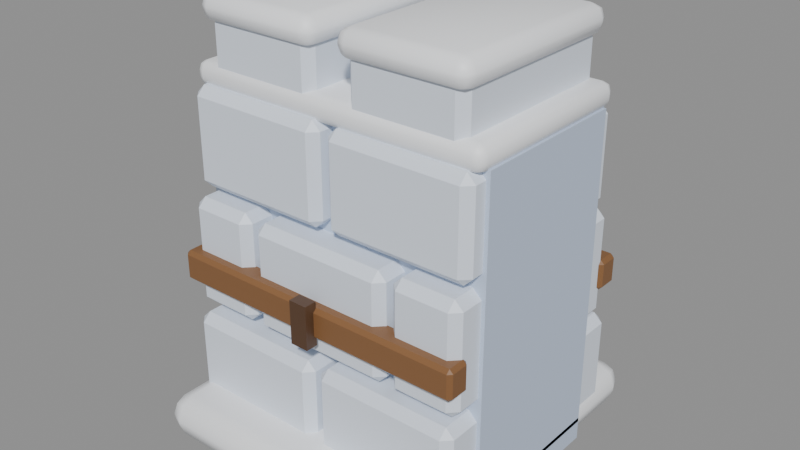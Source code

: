 # Source: palisade-2.blend  (saved by Blender 5.2.45; exported with 4.5.12 LTS)
import bpy
from mathutils import Matrix  # noqa: F401  (used for matrix-valued properties, if any)

bpy.ops.wm.read_factory_settings(use_empty=True)
scene = bpy.context.scene
scene.name = 'Scene'

# ---- materials (node trees are filled in below, after node groups)
mat_snow_block = bpy.data.materials.new('Snow Block')
mat_snow_block.diffuse_color = (0.7758, 0.8388, 0.9387, 1.0)
mat_snow_shade = bpy.data.materials.new('Snow Shade')
mat_snow_shade.diffuse_color = (0.552, 0.6445, 0.807, 1.0)
mat_snow_cap = bpy.data.materials.new('Snow Cap')
mat_snow_cap.diffuse_color = (0.956, 0.9734, 1.0, 1.0)
mat_wood = bpy.data.materials.new('Wood')
mat_wood.diffuse_color = (0.2307, 0.107, 0.03955, 1.0)
mat_wood_dark = bpy.data.materials.new('Wood Dark')
mat_wood_dark.diffuse_color = (0.09306, 0.04519, 0.02122, 1.0)

# ---- material node trees
mat_snow_block.use_nodes = True; mat_snow_block.node_tree.nodes.clear()
_N = mat_snow_block.node_tree.nodes; _L = mat_snow_block.node_tree.links
n0 = _N.new('ShaderNodeBsdfPrincipled'); n0.name = 'Principled BSDF'; n0.location = (-200, 100)
n0.inputs[0].default_value = (0.7758, 0.8388, 0.9387, 1.0)
n0.inputs[10].default_value = 0.005
n1 = _N.new('ShaderNodeOutputMaterial'); n1.name = 'Material Output'; n1.location = (200, 100)
_L.new(n0.outputs[0], n1.inputs[0])
n1.is_active_output = True
mat_snow_shade.use_nodes = True; mat_snow_shade.node_tree.nodes.clear()
_N = mat_snow_shade.node_tree.nodes; _L = mat_snow_shade.node_tree.links
n0 = _N.new('ShaderNodeBsdfPrincipled'); n0.name = 'Principled BSDF'; n0.location = (-200, 100)
n0.inputs[0].default_value = (0.552, 0.6445, 0.807, 1.0)
n0.inputs[10].default_value = 0.005
n1 = _N.new('ShaderNodeOutputMaterial'); n1.name = 'Material Output'; n1.location = (200, 100)
_L.new(n0.outputs[0], n1.inputs[0])
n1.is_active_output = True
mat_snow_cap.use_nodes = True; mat_snow_cap.node_tree.nodes.clear()
_N = mat_snow_cap.node_tree.nodes; _L = mat_snow_cap.node_tree.links
n0 = _N.new('ShaderNodeBsdfPrincipled'); n0.name = 'Principled BSDF'; n0.location = (-200, 100)
n0.inputs[0].default_value = (0.956, 0.9734, 1.0, 1.0)
n0.inputs[10].default_value = 0.005
n1 = _N.new('ShaderNodeOutputMaterial'); n1.name = 'Material Output'; n1.location = (200, 100)
_L.new(n0.outputs[0], n1.inputs[0])
n1.is_active_output = True
mat_wood.use_nodes = True; mat_wood.node_tree.nodes.clear()
_N = mat_wood.node_tree.nodes; _L = mat_wood.node_tree.links
n0 = _N.new('ShaderNodeBsdfPrincipled'); n0.name = 'Principled BSDF'; n0.location = (-200, 100)
n0.inputs[0].default_value = (0.2307, 0.107, 0.03955, 1.0)
n0.inputs[10].default_value = 0.005
n1 = _N.new('ShaderNodeOutputMaterial'); n1.name = 'Material Output'; n1.location = (200, 100)
_L.new(n0.outputs[0], n1.inputs[0])
n1.is_active_output = True
mat_wood_dark.use_nodes = True; mat_wood_dark.node_tree.nodes.clear()
_N = mat_wood_dark.node_tree.nodes; _L = mat_wood_dark.node_tree.links
n0 = _N.new('ShaderNodeBsdfPrincipled'); n0.name = 'Principled BSDF'; n0.location = (-200, 100)
n0.inputs[0].default_value = (0.09306, 0.04519, 0.02122, 1.0)
n0.inputs[10].default_value = 0.005
n1 = _N.new('ShaderNodeOutputMaterial'); n1.name = 'Material Output'; n1.location = (200, 100)
_L.new(n0.outputs[0], n1.inputs[0])
n1.is_active_output = True

# ---- meshes
me_box = bpy.data.meshes.new('box')
me_box.from_pydata([(-0.488, -0.3909, 0.01), (-0.012, -0.3909, 0.01), (-0.488, 0.4091, 0.01), (-0.012, 0.4091, 0.01), (-0.488, -0.3909, 0.3822), (-0.012, -0.3909, 0.3822), (-0.488, 0.4091, 0.3822), (-0.012, 0.4091, 0.3822)], [], [(0, 2, 3, 1), (4, 5, 7, 6), (0, 1, 5, 4), (2, 6, 7, 3), (0, 4, 6, 2), (1, 3, 7, 5)])
me_box.materials.append(mat_snow_block)
me_box.update()
me_box_001 = bpy.data.meshes.new('box.001')
me_box_001.from_pydata([(0.012, -0.393, 0.01), (0.488, -0.393, 0.01), (0.012, 0.407, 0.01), (0.488, 0.407, 0.01), (0.012, -0.393, 0.3894), (0.488, -0.393, 0.3894), (0.012, 0.407, 0.3894), (0.488, 0.407, 0.3894)], [], [(0, 2, 3, 1), (4, 5, 7, 6), (0, 1, 5, 4), (2, 6, 7, 3), (0, 4, 6, 2), (1, 3, 7, 5)])
me_box_001.materials.append(mat_snow_block)
me_box_001.update()
me_box_002 = bpy.data.meshes.new('box.002')
me_box_002.from_pydata([(-0.488, -0.3695, 0.41), (-0.262, -0.3695, 0.41), (-0.488, 0.3605, 0.41), (-0.262, 0.3605, 0.41), (-0.488, -0.3695, 0.7672), (-0.262, -0.3695, 0.7672), (-0.488, 0.3605, 0.7672), (-0.262, 0.3605, 0.7672)], [], [(0, 2, 3, 1), (4, 5, 7, 6), (0, 1, 5, 4), (2, 6, 7, 3), (0, 4, 6, 2), (1, 3, 7, 5)])
me_box_002.materials.append(mat_snow_block)
me_box_002.update()
me_box_003 = bpy.data.meshes.new('box.003')
me_box_003.from_pydata([(-0.238, -0.369, 0.41), (0.238, -0.369, 0.41), (-0.238, 0.361, 0.41), (0.238, 0.361, 0.41), (-0.238, -0.369, 0.76), (0.238, -0.369, 0.76), (-0.238, 0.361, 0.76), (0.238, 0.361, 0.76)], [], [(0, 2, 3, 1), (4, 5, 7, 6), (0, 1, 5, 4), (2, 6, 7, 3), (0, 4, 6, 2), (1, 3, 7, 5)])
me_box_003.materials.append(mat_snow_block)
me_box_003.update()
me_box_004 = bpy.data.meshes.new('box.004')
me_box_004.from_pydata([(0.262, -0.3686, 0.41), (0.488, -0.3686, 0.41), (0.262, 0.3614, 0.41), (0.488, 0.3614, 0.41), (0.262, -0.3686, 0.767), (0.488, -0.3686, 0.767), (0.262, 0.3614, 0.767), (0.488, 0.3614, 0.767)], [], [(0, 2, 3, 1), (4, 5, 7, 6), (0, 1, 5, 4), (2, 6, 7, 3), (0, 4, 6, 2), (1, 3, 7, 5)])
me_box_004.materials.append(mat_snow_block)
me_box_004.update()
me_box_005 = bpy.data.meshes.new('box.005')
me_box_005.from_pydata([(-0.488, -0.3385, 0.79), (-0.012, -0.3385, 0.79), (-0.488, 0.3215, 0.79), (-0.012, 0.3215, 0.79), (-0.488, -0.3385, 1.106), (-0.012, -0.3385, 1.106), (-0.488, 0.3215, 1.106), (-0.012, 0.3215, 1.106)], [], [(0, 2, 3, 1), (4, 5, 7, 6), (0, 1, 5, 4), (2, 6, 7, 3), (0, 4, 6, 2), (1, 3, 7, 5)])
me_box_005.materials.append(mat_snow_block)
me_box_005.update()
me_box_006 = bpy.data.meshes.new('box.006')
me_box_006.from_pydata([(0.012, -0.3336, 0.79), (0.488, -0.3336, 0.79), (0.012, 0.3264, 0.79), (0.488, 0.3264, 0.79), (0.012, -0.3336, 1.1), (0.488, -0.3336, 1.1), (0.012, 0.3264, 1.1), (0.488, 0.3264, 1.1)], [], [(0, 2, 3, 1), (4, 5, 7, 6), (0, 1, 5, 4), (2, 6, 7, 3), (0, 4, 6, 2), (1, 3, 7, 5)])
me_box_006.materials.append(mat_snow_block)
me_box_006.update()
me_core = bpy.data.meshes.new('core')
me_core.from_pydata([(-0.5, -0.265, 0.0), (0.5, -0.265, 0.0), (-0.5, 0.265, 0.0), (0.5, 0.265, 0.0), (-0.5, -0.265, 1.1), (0.5, -0.265, 1.1), (-0.5, 0.265, 1.1), (0.5, 0.265, 1.1)], [], [(0, 2, 3, 1), (4, 5, 7, 6), (0, 1, 5, 4), (2, 6, 7, 3), (0, 4, 6, 2), (1, 3, 7, 5)])
me_core.materials.append(mat_snow_shade)
me_core.update()
me_box_007 = bpy.data.meshes.new('box.007')
me_box_007.from_pydata([(-0.44, -0.295, 1.12), (-0.06, -0.295, 1.12), (-0.44, 0.295, 1.12), (-0.06, 0.295, 1.12), (-0.44, -0.295, 1.317), (-0.06, -0.295, 1.317), (-0.44, 0.295, 1.317), (-0.06, 0.295, 1.317)], [], [(0, 2, 3, 1), (4, 5, 7, 6), (0, 1, 5, 4), (2, 6, 7, 3), (0, 4, 6, 2), (1, 3, 7, 5)])
me_box_007.materials.append(mat_snow_block)
me_box_007.update()
me_snow = bpy.data.meshes.new('snow')
me_snow.from_pydata([(-0.46, -0.315, 1.287), (-0.04, -0.315, 1.287), (-0.46, 0.315, 1.287), (-0.04, 0.315, 1.287), (-0.46, -0.315, 1.377), (-0.04, -0.315, 1.377), (-0.46, 0.315, 1.377), (-0.04, 0.315, 1.377)], [], [(0, 2, 3, 1), (4, 5, 7, 6), (0, 1, 5, 4), (2, 6, 7, 3), (0, 4, 6, 2), (1, 3, 7, 5)])
me_snow.polygons.foreach_set('use_smooth', [True] * 6)
me_snow.materials.append(mat_snow_cap)
me_snow.update()
me_box_008 = bpy.data.meshes.new('box.008')
me_box_008.from_pydata([(0.06, -0.295, 1.12), (0.44, -0.295, 1.12), (0.06, 0.295, 1.12), (0.44, 0.295, 1.12), (0.06, -0.295, 1.315), (0.44, -0.295, 1.315), (0.06, 0.295, 1.315), (0.44, 0.295, 1.315)], [], [(0, 2, 3, 1), (4, 5, 7, 6), (0, 1, 5, 4), (2, 6, 7, 3), (0, 4, 6, 2), (1, 3, 7, 5)])
me_box_008.materials.append(mat_snow_block)
me_box_008.update()
me_snow_001 = bpy.data.meshes.new('snow.001')
me_snow_001.from_pydata([(0.04, -0.315, 1.285), (0.46, -0.315, 1.285), (0.04, 0.315, 1.285), (0.46, 0.315, 1.285), (0.04, -0.315, 1.375), (0.46, -0.315, 1.375), (0.04, 0.315, 1.375), (0.46, 0.315, 1.375)], [], [(0, 2, 3, 1), (4, 5, 7, 6), (0, 1, 5, 4), (2, 6, 7, 3), (0, 4, 6, 2), (1, 3, 7, 5)])
me_snow_001.polygons.foreach_set('use_smooth', [True] * 6)
me_snow_001.materials.append(mat_snow_cap)
me_snow_001.update()
me_snow_002 = bpy.data.meshes.new('snow.002')
me_snow_002.from_pydata([(-0.5, -0.305, 1.09), (0.5, -0.305, 1.09), (-0.5, 0.305, 1.09), (0.5, 0.305, 1.09), (-0.5, -0.305, 1.17), (0.5, -0.305, 1.17), (-0.5, 0.305, 1.17), (0.5, 0.305, 1.17)], [], [(0, 2, 3, 1), (4, 5, 7, 6), (0, 1, 5, 4), (2, 6, 7, 3), (0, 4, 6, 2), (1, 3, 7, 5)])
me_snow_002.polygons.foreach_set('use_smooth', [True] * 6)
me_snow_002.materials.append(mat_snow_cap)
me_snow_002.update()
me_box_009 = bpy.data.meshes.new('box.009')
me_box_009.from_pydata([(-0.5, -0.405, 0.5), (0.5, -0.405, 0.5), (-0.5, -0.325, 0.5), (0.5, -0.325, 0.5), (-0.5, -0.405, 0.6), (0.5, -0.405, 0.6), (-0.5, -0.325, 0.6), (0.5, -0.325, 0.6)], [], [(0, 2, 3, 1), (4, 5, 7, 6), (0, 1, 5, 4), (2, 6, 7, 3), (0, 4, 6, 2), (1, 3, 7, 5)])
me_box_009.materials.append(mat_wood)
me_box_009.update()
me_box_010 = bpy.data.meshes.new('box.010')
me_box_010.from_pydata([(-0.03, -0.395, 0.48), (0.03, -0.395, 0.48), (-0.03, -0.435, 0.48), (0.03, -0.435, 0.48), (-0.03, -0.395, 0.62), (0.03, -0.395, 0.62), (-0.03, -0.435, 0.62), (0.03, -0.435, 0.62)], [], [(0, 2, 3, 1), (4, 5, 7, 6), (0, 1, 5, 4), (2, 6, 7, 3), (0, 4, 6, 2), (1, 3, 7, 5)])
me_box_010.materials.append(mat_wood_dark)
me_box_010.update()
me_box_011 = bpy.data.meshes.new('box.011')
me_box_011.from_pydata([(-0.5, 0.325, 0.5), (0.5, 0.325, 0.5), (-0.5, 0.405, 0.5), (0.5, 0.405, 0.5), (-0.5, 0.325, 0.6), (0.5, 0.325, 0.6), (-0.5, 0.405, 0.6), (0.5, 0.405, 0.6)], [], [(0, 2, 3, 1), (4, 5, 7, 6), (0, 1, 5, 4), (2, 6, 7, 3), (0, 4, 6, 2), (1, 3, 7, 5)])
me_box_011.materials.append(mat_wood)
me_box_011.update()
me_box_012 = bpy.data.meshes.new('box.012')
me_box_012.from_pydata([(-0.03, 0.395, 0.48), (0.03, 0.395, 0.48), (-0.03, 0.435, 0.48), (0.03, 0.435, 0.48), (-0.03, 0.395, 0.62), (0.03, 0.395, 0.62), (-0.03, 0.435, 0.62), (0.03, 0.435, 0.62)], [], [(0, 2, 3, 1), (4, 5, 7, 6), (0, 1, 5, 4), (2, 6, 7, 3), (0, 4, 6, 2), (1, 3, 7, 5)])
me_box_012.materials.append(mat_wood_dark)
me_box_012.update()
me_snow_003 = bpy.data.meshes.new('snow.003')
me_snow_003.from_pydata([(-0.5, -0.54, 0.0), (0.5, -0.54, 0.0), (-0.5, 0.54, 0.0), (0.5, 0.54, 0.0), (-0.5, -0.54, 0.14), (0.5, -0.54, 0.14), (-0.5, 0.54, 0.14), (0.5, 0.54, 0.14)], [], [(0, 2, 3, 1), (4, 5, 7, 6), (0, 1, 5, 4), (2, 6, 7, 3), (0, 4, 6, 2), (1, 3, 7, 5)])
me_snow_003.polygons.foreach_set('use_smooth', [True] * 6)
me_snow_003.materials.append(mat_snow_cap)
me_snow_003.update()

# ---- objects
ob_box = bpy.data.objects.new('box', me_box)
ob_box_001 = bpy.data.objects.new('box.001', me_box_001)
ob_box_002 = bpy.data.objects.new('box.002', me_box_002)
ob_box_003 = bpy.data.objects.new('box.003', me_box_003)
ob_box_004 = bpy.data.objects.new('box.004', me_box_004)
ob_box_005 = bpy.data.objects.new('box.005', me_box_005)
ob_box_006 = bpy.data.objects.new('box.006', me_box_006)
ob_core = bpy.data.objects.new('core', me_core)
ob_box_007 = bpy.data.objects.new('box.007', me_box_007)
ob_snow = bpy.data.objects.new('snow', me_snow)
ob_box_008 = bpy.data.objects.new('box.008', me_box_008)
ob_snow_001 = bpy.data.objects.new('snow.001', me_snow_001)
ob_snow_002 = bpy.data.objects.new('snow.002', me_snow_002)
ob_box_009 = bpy.data.objects.new('box.009', me_box_009)
ob_box_010 = bpy.data.objects.new('box.010', me_box_010)
ob_box_011 = bpy.data.objects.new('box.011', me_box_011)
ob_box_012 = bpy.data.objects.new('box.012', me_box_012)
ob_snow_003 = bpy.data.objects.new('snow.003', me_snow_003)

# ---- transforms, parenting, visibility, modifiers, constraints
ob_box.location = (0.0, 0.0, 0.0)
_m = ob_box.modifiers.new('bevel', 'BEVEL')
_m.width = 0.028
_m.width_pct = 0.028
_m.limit_method = 'NONE'
ob_box_001.location = (0.0, 0.0, 0.0)
_m = ob_box_001.modifiers.new('bevel', 'BEVEL')
_m.width = 0.028
_m.width_pct = 0.028
_m.limit_method = 'NONE'
ob_box_002.location = (0.0, 0.0, 0.0)
_m = ob_box_002.modifiers.new('bevel', 'BEVEL')
_m.width = 0.028
_m.width_pct = 0.028
_m.limit_method = 'NONE'
ob_box_003.location = (0.0, 0.0, 0.0)
_m = ob_box_003.modifiers.new('bevel', 'BEVEL')
_m.width = 0.028
_m.width_pct = 0.028
_m.limit_method = 'NONE'
ob_box_004.location = (0.0, 0.0, 0.0)
_m = ob_box_004.modifiers.new('bevel', 'BEVEL')
_m.width = 0.028
_m.width_pct = 0.028
_m.limit_method = 'NONE'
ob_box_005.location = (0.0, 0.0, 0.0)
_m = ob_box_005.modifiers.new('bevel', 'BEVEL')
_m.width = 0.028
_m.width_pct = 0.028
_m.limit_method = 'NONE'
ob_box_006.location = (0.0, 0.0, 0.0)
_m = ob_box_006.modifiers.new('bevel', 'BEVEL')
_m.width = 0.028
_m.width_pct = 0.028
_m.limit_method = 'NONE'
ob_core.location = (0.0, 0.0, 0.0)
ob_box_007.location = (0.0, 0.0, 0.0)
_m = ob_box_007.modifiers.new('bevel', 'BEVEL')
_m.width = 0.028
_m.width_pct = 0.028
_m.limit_method = 'NONE'
ob_snow.location = (0.0, 0.0, 0.0)
_m = ob_snow.modifiers.new('bevel', 'BEVEL')
_m.width = 0.04
_m.width_pct = 0.04
_m.segments = 2
_m.limit_method = 'NONE'
ob_box_008.location = (0.0, 0.0, 0.0)
_m = ob_box_008.modifiers.new('bevel', 'BEVEL')
_m.width = 0.028
_m.width_pct = 0.028
_m.limit_method = 'NONE'
ob_snow_001.location = (0.0, 0.0, 0.0)
_m = ob_snow_001.modifiers.new('bevel', 'BEVEL')
_m.width = 0.04
_m.width_pct = 0.04
_m.segments = 2
_m.limit_method = 'NONE'
ob_snow_002.location = (0.0, 0.0, 0.0)
_m = ob_snow_002.modifiers.new('bevel', 'BEVEL')
_m.width = 0.03
_m.width_pct = 0.03
_m.segments = 2
_m.limit_method = 'NONE'
ob_box_009.location = (0.0, 0.0, 0.0)
_m = ob_box_009.modifiers.new('bevel', 'BEVEL')
_m.width = 0.012
_m.width_pct = 0.012
_m.limit_method = 'NONE'
ob_box_010.location = (0.0, 0.0, 0.0)
_m = ob_box_010.modifiers.new('bevel', 'BEVEL')
_m.width = 0.0
_m.width_pct = 0.0
_m.limit_method = 'NONE'
ob_box_011.location = (0.0, 0.0, 0.0)
_m = ob_box_011.modifiers.new('bevel', 'BEVEL')
_m.width = 0.012
_m.width_pct = 0.012
_m.limit_method = 'NONE'
ob_box_012.location = (0.0, 0.0, 0.0)
_m = ob_box_012.modifiers.new('bevel', 'BEVEL')
_m.width = 0.01
_m.width_pct = 0.01
_m.limit_method = 'NONE'
ob_snow_003.location = (0.0, 0.0, 0.0)
_m = ob_snow_003.modifiers.new('bevel', 'BEVEL')
_m.width = 0.063
_m.width_pct = 0.063
_m.segments = 2
_m.limit_method = 'NONE'

# ---- collection membership
scene.collection.objects.link(ob_box)
scene.collection.objects.link(ob_box_001)
scene.collection.objects.link(ob_box_002)
scene.collection.objects.link(ob_box_003)
scene.collection.objects.link(ob_box_004)
scene.collection.objects.link(ob_box_005)
scene.collection.objects.link(ob_box_006)
scene.collection.objects.link(ob_core)
scene.collection.objects.link(ob_box_007)
scene.collection.objects.link(ob_snow)
scene.collection.objects.link(ob_box_008)
scene.collection.objects.link(ob_snow_001)
scene.collection.objects.link(ob_snow_002)
scene.collection.objects.link(ob_box_009)
scene.collection.objects.link(ob_box_010)
scene.collection.objects.link(ob_box_011)
scene.collection.objects.link(ob_box_012)
scene.collection.objects.link(ob_snow_003)

# ---- scene / render settings (as saved in the file)
scene.frame_start = 1; scene.frame_end = 250; scene.frame_set(1)
scene.render.engine = 'BLENDER_EEVEE_NEXT'
scene.render.bake_bias = 0.0
scene.render.bake_samples = 0
scene.render.compositor_device = 'GPU'
scene.eevee.use_volume_custom_range = False
scene.eevee.fast_gi_thickness_near = 0.1
scene.eevee.fast_gi_thickness_far = 0.0
scene.eevee.ray_tracing_options.screen_trace_thickness = 0.1
bpy.context.view_layer.update()

# ---- added for rendering (the .blend has no active camera and no usable light): camera, sun + grey world if the file has none
cam_auto = bpy.data.cameras.new('AutoCamera')
cam_auto.lens = 50.0
cam_auto.sensor_width = 36.0
cam_auto.clip_end = 1000.0
ob_auto_camera = bpy.data.objects.new('AutoCamera', cam_auto)
scene.collection.objects.link(ob_auto_camera)
ob_auto_camera.location = (1.86499, -2.23798, 2.18059)
ob_auto_camera.rotation_euler = (1.09748, -7.21219e-08, 0.694738)
scene.camera = ob_auto_camera
light_auto_sun = bpy.data.lights.new('AutoSun', 'SUN')
light_auto_sun.energy = 3.0
light_auto_sun.angle = 0.0523599
ob_auto_sun = bpy.data.objects.new('AutoSun', light_auto_sun)
scene.collection.objects.link(ob_auto_sun)
ob_auto_sun.rotation_euler = (0.872665, 0.174533, 0.523599)
if scene.world is None:
    world_auto = bpy.data.worlds.new('AutoWorld')
    world_auto.color = (0.3, 0.3, 0.3)
    scene.world = world_auto
bpy.context.view_layer.update()
